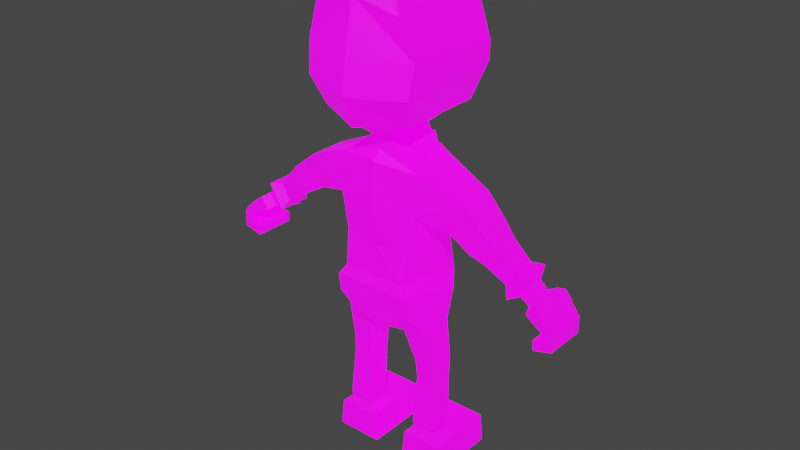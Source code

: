 # Source: alan.blend  (saved by Blender 3.5.10; exported with 4.5.12 LTS)
import bpy
from mathutils import Matrix  # noqa: F401  (used for matrix-valued properties, if any)

bpy.ops.wm.read_factory_settings(use_empty=True)
scene = bpy.context.scene
scene.name = 'Scene'

# ---- collections
col_collection = bpy.data.collections.new('Collection'); scene.collection.children.link(col_collection)

# ---- images (referenced by path relative to the original .blend; pixels are not part of the script)
import os
ASSET_DIR = os.environ.get("B2B_ASSET_DIR", "")  # directory of the original .blend (textures are referenced by path, not embedded)
HERE = os.path.dirname(os.path.abspath(__file__))  # packed textures are extracted next to this script under _unpacked/

def load_image(name, relpath, width, height, colorspace="sRGB"):
    """Load a texture the original file referenced (path relative to the .blend, or extracted next to this script)."""
    p = next((c for c in (os.path.join(HERE, relpath), os.path.join(ASSET_DIR, relpath)) if relpath and os.path.exists(c)), "")
    if p:
        img = bpy.data.images.load(p, check_existing=True)
        img.name = name
    else:  # same state as the original file: an image datablock whose file is absent (Cycles renders it pink)
        img = bpy.data.images.new(name, width, height)
        img.source = "FILE"
        img.filepath = "//" + (relpath or name)
    img.colorspace_settings.name = colorspace
    return img
img_imphenziapalette02_emission_png = load_image('ImphenziaPalette02-Emission.png', 'ImphenziaPalette02-Emission.png', 1024, 1024, 'sRGB')
img_imphenziapalette02_albedo_png = load_image('ImphenziaPalette02-Albedo.png', 'ImphenziaPalette02-Albedo.png', 1024, 1024, 'sRGB')

# ---- materials (node trees are filled in below, after node groups)
mat_material = bpy.data.materials.new('Material')
mat_material.alpha_threshold = 0.0
mat_material.use_transparent_shadow = False
mat_material.roughness = 0.5
mat_material.line_color = (0.0, 0.0, 0.0, 1.0)

# ---- material node trees
mat_material.use_nodes = True; mat_material.node_tree.nodes.clear()
_N = mat_material.node_tree.nodes; _L = mat_material.node_tree.links
n0 = _N.new('ShaderNodeOutputMaterial'); n0.name = 'Material Output'; n0.location = (300, 300)
n1 = _N.new('ShaderNodeBsdfPrincipled'); n1.name = 'Principled BSDF'; n1.location = (10, 300)
n1.distribution = 'GGX'
n1.subsurface_method = 'RANDOM_WALK_SKIN'
n1.inputs[3].default_value = 1.45
n1.inputs[28].default_value = 1.0
n2 = _N.new('ShaderNodeTexImage'); n2.name = 'Image Texture.001'; n2.location = (-380, -20)
n2.image = img_imphenziapalette02_emission_png
n3 = _N.new('ShaderNodeTexImage'); n3.name = 'Image Texture'; n3.location = (-377, 312)
n3.image = img_imphenziapalette02_albedo_png
_L.new(n1.outputs[0], n0.inputs[0])
_L.new(n3.outputs[0], n1.inputs[0])
_L.new(n2.outputs[0], n1.inputs[27])
n0.is_active_output = True

# ---- world
world_world = bpy.data.worlds.new('World'); scene.world = world_world
world_world.use_nodes = True; world_world.node_tree.nodes.clear()
_N = world_world.node_tree.nodes; _L = world_world.node_tree.links
n0 = _N.new('ShaderNodeOutputWorld'); n0.name = 'World Output'; n0.location = (300, 300)
n1 = _N.new('ShaderNodeBackground'); n1.name = 'Background'; n1.location = (10, 300)
n1.inputs[0].default_value = (0.05088, 0.05088, 0.05088, 1.0)
_L.new(n1.outputs[0], n0.inputs[0])
n0.is_active_output = True
world_world.color = (0.05088, 0.05088, 0.05088)
world_world.use_sun_shadow = False
world_world.sun_shadow_jitter_overblur = 0.0

# ---- meshes
me_cube = bpy.data.meshes.new('Cube')
me_cube.from_pydata([(-0.154, -0.1402, 0.6194), (-0.1579, 0.1185, 0.6243), (-0.03615, 0.09828, 0.5267), (-0.03615, -0.1258, 0.5462), (0.0, -0.1402, 0.6194), (0.0, 0.1385, 0.6243), (0.0, -0.1258, 0.5458), (0.0, 0.09828, 0.5379), (0.0, -0.1338, 0.7193), (-0.1254, -0.1338, 0.7193), (-0.1384, 0.1388, 0.7193), (-0.1737, 0.0639, 0.5398), (-0.0742, 0.07784, 0.5119), (-0.1737, -0.07123, 0.5398), (-0.0742, -0.05729, 0.5119), (-0.1885, 0.06268, 0.3315), (-0.1113, 0.06268, 0.33), (-0.1885, -0.02839, 0.3315), (-0.1113, -0.02543, 0.33), (-0.2344, 0.06132, 0.1093), (-0.07615, 0.06132, 0.1089), (-0.2344, -0.05564, 0.1093), (-0.07615, -0.05564, 0.1089), (-0.2455, 0.06132, 0.01285), (-0.06396, 0.06132, 0.0128), (-0.2455, -0.05564, 0.01285), (-0.06396, -0.05564, 0.0128), (-0.2344, 0.2123, 0.1093), (-0.07615, 0.2123, 0.1089), (-0.2455, 0.2123, 0.01285), (-0.06396, 0.2123, 0.0128), (-0.1552, -0.1167, 0.9613), (0.0, -0.1507, 0.923), (0.0, 0.1555, 0.9162), (0.0, -0.133, 1.1), (-0.1714, -0.1059, 1.091), (-0.1714, 0.09288, 1.086), (-0.2813, -0.07911, 0.9268), (-0.2813, 0.07178, 0.9268), (-0.3292, -0.07911, 1.027), (-0.3292, 0.07178, 1.027), (-0.4163, -0.06699, 0.8619), (-0.4163, 0.0385, 0.8619), (-0.4564, -0.06699, 0.9286), (-0.4564, 0.0385, 0.9286), (-0.5143, -0.07051, 0.7786), (-0.5143, 0.06318, 0.7786), (-0.5696, -0.07051, 0.8604), (-0.5696, 0.06318, 0.8604), (-0.5486, -0.03719, 0.7851), (-0.5486, 0.02985, 0.7851), (-0.5763, -0.03719, 0.8262), (-0.5763, 0.02985, 0.8262), (-0.5813, -0.03725, 0.7631), (-0.5813, 0.02559, 0.7631), (-0.609, -0.03725, 0.8041), (-0.609, 0.02559, 0.8041), (-0.5911, -0.07149, 0.7564), (-0.5911, 0.06674, 0.7564), (-0.6188, -0.07149, 0.7975), (-0.6188, 0.06674, 0.7975), (-0.6335, -0.08213, 0.7384), (-0.6335, 0.07738, 0.7384), (-0.6564, -0.08213, 0.771), (-0.6564, 0.07738, 0.771), (-0.6307, -0.08213, 0.6878), (-0.6307, 0.07738, 0.6878), (-0.6328, -0.08213, 0.6535), (-0.6328, 0.07738, 0.6535), (-0.6058, 0.1174, 0.7146), (-0.6237, 0.1426, 0.729), (-0.6301, 0.09909, 0.7082), (-0.6476, 0.1233, 0.7221), (-0.654, 0.07738, 0.7279), (-0.6679, 0.07738, 0.7083), (-0.6681, 0.07738, 0.6906), (-0.7026, 0.07738, 0.6703), (-0.7035, 0.07738, 0.7236), (-0.6861, 0.07738, 0.747), (-0.654, -0.08213, 0.7279), (-0.6679, -0.08213, 0.7083), (-0.6681, -0.08213, 0.6906), (-0.6861, -0.08213, 0.747), (-0.7035, -0.08213, 0.7236), (-0.7026, -0.08213, 0.6703), (-0.6193, 0.1232, 0.7707), (-0.6523, 0.108, 0.7523), (-0.6316, 0.08805, 0.7264), (-0.596, 0.1001, 0.7407), (0.0, -0.09691, 1.131), (-0.08928, -0.09691, 1.131), (-0.08928, 0.08958, 1.131), (0.0, 0.2467, 1.223), (0.0, -0.1074, 1.643), (0.0, 0.2888, 1.347), (-0.2004, -0.1552, 1.351), (0.0, 0.1084, 1.17), (0.0, -0.08692, 1.168), (-0.03997, -0.08692, 1.168), (-0.03997, 0.1084, 1.17), (0.0, 0.2597, 1.419), (-0.21, -0.1374, 1.453), (0.0, -0.2013, 1.452), (-0.185, 0.2302, 1.427), (0.0, 0.2344, 1.614), (-0.1542, -0.1529, 1.582), (-0.1397, 0.1449, 0.6827), (0.0, 0.154, 0.6827), (0.0, -0.1525, 0.6827), (-0.1501, -0.1525, 0.6827), (-0.1085, 0.04467, 0.1416), (-0.1977, 0.04467, 0.1423), (-0.1085, -0.03899, 0.1416), (-0.1977, -0.03899, 0.1423), (-0.1985, 0.04929, 0.1603), (-0.1985, -0.04361, 0.1603), (-0.1064, 0.04929, 0.1594), (-0.1064, -0.04361, 0.1594), (-0.1113, -0.03621, 0.3992), (-0.1113, 0.07354, 0.3992), (-0.186, 0.06953, 0.4047), (-0.186, -0.03535, 0.4047), (-0.3703, -0.07865, 0.8808), (-0.3703, 0.05016, 0.8808), (-0.4167, -0.07865, 0.9637), (-0.4167, 0.05016, 0.9637), (-0.4935, 0.03985, 0.8117), (-0.5289, 0.03985, 0.8653), (-0.4935, -0.04719, 0.8117), (-0.5289, -0.04719, 0.8653), (-0.03835, 0.2403, 1.392), (-0.07155, 0.2365, 1.395), (-0.03522, 0.235, 1.465), (-0.06503, 0.2301, 1.468), (-0.06886, 0.2551, 1.473), (-0.07538, 0.2615, 1.4), (-0.04218, 0.2653, 1.397), (-0.03905, 0.26, 1.471), (0.0, -0.2164, 1.244), (-0.1666, -0.1565, 1.264), (-0.107, 0.2442, 1.234), (-0.09034, -0.08673, 1.646), (-0.0894, 0.1356, 1.644), (0.0, 0.164, 1.643), (0.0, -0.218, 1.337), (-0.1724, 0.2466, 1.363), (0.0, -0.173, 1.613), (-0.1311, 0.2042, 1.605), (0.0, -0.2327, 1.236), (-0.1735, -0.1648, 1.254), (-0.117, 0.2458, 1.224), (0.0, -0.1541, 1.669), (-0.08214, -0.1304, 1.672), (-0.08088, 0.102, 1.67), (0.0, 0.1338, 1.67), (0.0, 0.2298, 1.628), (0.0, -0.2741, 1.334), (-0.1674, -0.2002, 1.576), (-0.1862, 0.2479, 1.358), (0.0, -0.2579, 1.452), (-0.2078, -0.2048, 1.347), (-0.201, 0.2312, 1.426), (-0.2191, -0.1853, 1.453), (0.0, -0.2245, 1.619), (-0.1454, 0.2118, 1.612), (0.0, 0.2513, 1.279), (0.0, 0.26, 1.295), (-0.02305, 0.2508, 1.28), (-0.03658, 0.2512, 1.297), (0.0, 0.2682, 1.277), (0.0, 0.277, 1.292), (-0.03691, 0.2683, 1.295), (-0.02724, 0.2642, 1.277), (-0.1371, -0.111, 0.8386), (0.0, -0.1315, 0.8217), (-0.1437, 0.1087, 0.8244), (0.0, 0.1468, 0.7193), (-0.1552, 0.1065, 0.9292), (0.0, 0.1354, 1.097), (0.0, 0.08958, 1.131), (0.0, 0.1339, 0.8187), (-0.07404, 0.1425, 0.7193), (-0.08298, 0.1293, 0.9232), (-0.09166, 0.1126, 1.091), (-0.04775, 0.08958, 1.131), (-0.07688, 0.1204, 0.8217), (-0.08434, 0.1278, 0.6243), (-0.07392, 0.1425, 0.7193), (-0.07247, 0.1491, 0.6827), (0.0, 0.1162, 1.119), (0.0, 0.1035, 1.13), (-0.07263, 0.124, 1.085), (-0.07732, 0.09788, 1.149), (-0.07347, 0.1283, 1.088), (0.0, 0.1206, 1.122), (0.0, 0.1079, 1.133), (-0.07816, 0.1023, 1.152), (-0.006123, 0.1168, 1.116), (-0.006517, 0.103, 1.132), (-0.006193, 0.1213, 1.119), (-0.006588, 0.1075, 1.135), (0.154, -0.1402, 0.6194), (0.1579, 0.1185, 0.6243), (0.03615, 0.09828, 0.5267), (0.03615, -0.1258, 0.5462), (0.1254, -0.1338, 0.7193), (0.1384, 0.1388, 0.7193), (0.1737, 0.0639, 0.5398), (0.0742, 0.07784, 0.5119), (0.1737, -0.07123, 0.5398), (0.0742, -0.05729, 0.5119), (0.1885, 0.06268, 0.3315), (0.1113, 0.06268, 0.33), (0.1885, -0.02839, 0.3315), (0.1113, -0.02543, 0.33), (0.2344, 0.06132, 0.1093), (0.07615, 0.06132, 0.1089), (0.2344, -0.05564, 0.1093), (0.07615, -0.05564, 0.1089), (0.2455, 0.06132, 0.01285), (0.06396, 0.06132, 0.0128), (0.2455, -0.05564, 0.01285), (0.06396, -0.05564, 0.0128), (0.2344, 0.2123, 0.1093), (0.07615, 0.2123, 0.1089), (0.2455, 0.2123, 0.01285), (0.06396, 0.2123, 0.0128), (0.1552, -0.1167, 0.9613), (0.1714, -0.1059, 1.091), (0.1714, 0.09288, 1.086), (0.2813, -0.07911, 0.9268), (0.2813, 0.07178, 0.9268), (0.3292, -0.07911, 1.027), (0.3292, 0.07178, 1.027), (0.4163, -0.06699, 0.8619), (0.4163, 0.0385, 0.8619), (0.4564, -0.06699, 0.9286), (0.4564, 0.0385, 0.9286), (0.5143, -0.07051, 0.7786), (0.5143, 0.06318, 0.7786), (0.5696, -0.07051, 0.8604), (0.5696, 0.06318, 0.8604), (0.5486, -0.03719, 0.7851), (0.5486, 0.02985, 0.7851), (0.5763, -0.03719, 0.8262), (0.5763, 0.02985, 0.8262), (0.5813, -0.03725, 0.7631), (0.5813, 0.02559, 0.7631), (0.609, -0.03725, 0.8041), (0.609, 0.02559, 0.8041), (0.5911, -0.07149, 0.7564), (0.5911, 0.06674, 0.7564), (0.6188, -0.07149, 0.7975), (0.6188, 0.06674, 0.7975), (0.6335, -0.08213, 0.7384), (0.6335, 0.07738, 0.7384), (0.6564, -0.08213, 0.771), (0.6564, 0.07738, 0.771), (0.6307, -0.08213, 0.6878), (0.6307, 0.07738, 0.6878), (0.6328, -0.08213, 0.6535), (0.6328, 0.07738, 0.6535), (0.6058, 0.1174, 0.7146), (0.6237, 0.1426, 0.729), (0.6301, 0.09909, 0.7082), (0.6476, 0.1233, 0.7221), (0.654, 0.07738, 0.7279), (0.6679, 0.07738, 0.7083), (0.6681, 0.07738, 0.6906), (0.7026, 0.07738, 0.6703), (0.7035, 0.07738, 0.7236), (0.6861, 0.07738, 0.747), (0.654, -0.08213, 0.7279), (0.6679, -0.08213, 0.7083), (0.6681, -0.08213, 0.6906), (0.6861, -0.08213, 0.747), (0.7035, -0.08213, 0.7236), (0.7026, -0.08213, 0.6703), (0.6193, 0.1232, 0.7707), (0.6523, 0.108, 0.7523), (0.6316, 0.08805, 0.7264), (0.596, 0.1001, 0.7407), (0.08928, -0.09691, 1.131), (0.08928, 0.08958, 1.131), (0.2004, -0.1552, 1.351), (0.03997, -0.08692, 1.168), (0.03997, 0.1084, 1.17), (0.21, -0.1374, 1.453), (0.185, 0.2302, 1.427), (0.1542, -0.1529, 1.582), (0.1397, 0.1449, 0.6827), (0.1501, -0.1525, 0.6827), (0.1085, 0.04467, 0.1416), (0.1977, 0.04467, 0.1423), (0.1085, -0.03899, 0.1416), (0.1977, -0.03899, 0.1423), (0.1985, 0.04929, 0.1603), (0.1985, -0.04361, 0.1603), (0.1064, 0.04929, 0.1594), (0.1064, -0.04361, 0.1594), (0.1113, -0.03621, 0.3992), (0.1113, 0.07354, 0.3992), (0.186, 0.06953, 0.4047), (0.186, -0.03535, 0.4047), (0.3703, -0.07865, 0.8808), (0.3703, 0.05016, 0.8808), (0.4167, -0.07865, 0.9637), (0.4167, 0.05016, 0.9637), (0.4935, 0.03985, 0.8117), (0.5289, 0.03985, 0.8653), (0.4935, -0.04719, 0.8117), (0.5289, -0.04719, 0.8653), (0.03835, 0.2403, 1.392), (0.07155, 0.2365, 1.395), (0.03522, 0.235, 1.465), (0.06503, 0.2301, 1.468), (0.06886, 0.2551, 1.473), (0.07538, 0.2615, 1.4), (0.04218, 0.2653, 1.397), (0.03905, 0.26, 1.471), (0.1666, -0.1565, 1.264), (0.107, 0.2442, 1.234), (0.09034, -0.08673, 1.646), (0.0894, 0.1356, 1.644), (0.1724, 0.2466, 1.363), (0.1311, 0.2042, 1.605), (0.1735, -0.1648, 1.254), (0.117, 0.2458, 1.224), (0.08214, -0.1304, 1.672), (0.08088, 0.102, 1.67), (0.1674, -0.2002, 1.576), (0.1862, 0.2479, 1.358), (0.2078, -0.2048, 1.347), (0.201, 0.2312, 1.426), (0.2191, -0.1853, 1.453), (0.1454, 0.2118, 1.612), (0.02305, 0.2508, 1.28), (0.03658, 0.2512, 1.297), (0.03691, 0.2683, 1.295), (0.02724, 0.2642, 1.277), (0.1371, -0.111, 0.8386), (0.1437, 0.1087, 0.8244), (0.1552, 0.1065, 0.9292), (0.07404, 0.1425, 0.7193), (0.08298, 0.1293, 0.9232), (0.09166, 0.1126, 1.091), (0.04775, 0.08958, 1.131), (0.07688, 0.1204, 0.8217), (0.08434, 0.1278, 0.6243), (0.07392, 0.1425, 0.7193), (0.07247, 0.1491, 0.6827), (0.07263, 0.124, 1.085), (0.07732, 0.09788, 1.149), (0.07347, 0.1283, 1.088), (0.07816, 0.1023, 1.152), (0.006123, 0.1168, 1.116), (0.006517, 0.103, 1.132), (0.006193, 0.1213, 1.119), (0.006588, 0.1075, 1.135)], [], [(3, 0, 13, 14), (188, 106, 10, 187), (6, 4, 0, 3), (2, 7, 6, 3), (6, 7, 5, 4), (173, 174, 32, 31), (108, 107, 176, 8), (106, 109, 9, 10), (119, 118, 18, 16), (1, 2, 12, 11), (2, 3, 14, 12), (0, 1, 11, 13), (111, 110, 20, 19), (121, 120, 15, 17), (118, 121, 17, 18), (120, 119, 16, 15), (22, 21, 25, 26), (110, 112, 22, 20), (113, 111, 19, 21), (112, 113, 21, 22), (26, 25, 23, 24), (20, 24, 30, 28), (20, 22, 26, 24), (21, 19, 23, 25), (27, 28, 30, 29), (24, 23, 29, 30), (23, 19, 27, 29), (19, 20, 28, 27), (174, 180, 33, 32), (175, 173, 31, 177), (109, 108, 8, 9), (35, 34, 89, 90), (32, 33, 178, 34), (35, 36, 40, 39), (123, 122, 41, 42), (177, 31, 37, 38), (36, 177, 38, 40), (31, 35, 39, 37), (127, 126, 46, 48), (122, 124, 43, 41), (124, 125, 44, 43), (125, 123, 42, 44), (45, 47, 51, 49), (126, 128, 45, 46), (128, 129, 47, 45), (129, 127, 48, 47), (52, 50, 54, 56), (47, 48, 52, 51), (48, 46, 50, 52), (46, 45, 49, 50), (53, 55, 59, 57), (50, 49, 53, 54), (49, 51, 55, 53), (51, 52, 56, 55), (57, 59, 63, 61), (55, 56, 60, 59), (56, 54, 58, 60), (54, 53, 57, 58), (76, 75, 66, 68), (59, 60, 64, 63), (86, 85, 70, 72), (58, 57, 61, 62), (66, 65, 67, 68), (75, 81, 65, 66), (81, 84, 67, 65), (84, 76, 68, 67), (70, 69, 71, 72), (87, 86, 72, 71), (88, 87, 71, 69), (85, 88, 69, 70), (63, 64, 78, 82), (82, 78, 77, 83), (83, 77, 76, 84), (61, 63, 82, 79), (79, 82, 83, 80), (80, 83, 84, 81), (62, 61, 79, 73), (73, 79, 80, 74), (74, 80, 81, 75), (64, 62, 73, 78), (78, 73, 74, 77), (77, 74, 75, 76), (60, 58, 88, 85), (58, 62, 87, 88), (62, 64, 86, 87), (64, 60, 85, 86), (97, 96, 92, 138), (34, 178, 179, 89), (146, 104, 143, 93), (99, 98, 139, 140), (96, 99, 140, 92), (98, 97, 138, 139), (143, 142, 141, 93), (147, 105, 141, 142), (104, 147, 142, 143), (105, 146, 93, 141), (139, 138, 144, 95), (92, 140, 145, 94), (140, 139, 95, 145), (138, 92, 94, 144), (31, 32, 34, 35), (179, 91, 99, 96), (91, 90, 98, 99), (89, 179, 96, 97), (95, 144, 102, 101), (94, 145, 103, 100), (145, 95, 101, 103), (144, 94, 100, 102), (101, 102, 146, 105), (100, 103, 147, 104), (103, 101, 105, 147), (102, 100, 104, 146), (1, 0, 109, 106), (4, 5, 107, 108), (90, 89, 97, 98), (186, 1, 106, 188), (117, 115, 113, 112), (115, 114, 111, 113), (116, 117, 112, 110), (114, 116, 110, 111), (15, 16, 116, 114), (16, 18, 117, 116), (17, 15, 114, 115), (18, 17, 115, 117), (11, 12, 119, 120), (14, 13, 121, 118), (13, 11, 120, 121), (12, 14, 118, 119), (40, 38, 123, 125), (39, 40, 125, 124), (37, 39, 124, 122), (38, 37, 122, 123), (43, 44, 127, 129), (41, 43, 129, 128), (42, 41, 128, 126), (44, 42, 126, 127), (130, 132, 133, 131), (136, 135, 134, 137), (133, 132, 137, 134), (130, 131, 135, 136), (132, 130, 136, 137), (131, 133, 134, 135), (154, 153, 152, 151), (164, 157, 152, 153), (155, 164, 153, 154), (157, 163, 151, 152), (149, 148, 156, 160), (150, 149, 160, 158), (160, 156, 159, 162), (158, 160, 162, 161), (162, 159, 163, 157), (161, 162, 157, 164), (145, 140, 150, 158), (147, 103, 161, 164), (139, 138, 148, 149), (104, 147, 164, 155), (140, 139, 149, 150), (103, 145, 158, 161), (165, 166, 168, 167), (169, 172, 171, 170), (168, 166, 170, 171), (167, 168, 171, 172), (165, 167, 172, 169), (10, 9, 173, 175), (8, 176, 180, 174), (0, 4, 108, 109), (185, 175, 177, 182), (182, 177, 36, 183), (36, 35, 90, 91), (183, 36, 91, 184), (181, 10, 175, 185), (176, 181, 185, 180), (178, 183, 184, 179), (33, 182, 183, 178), (180, 185, 182, 33), (5, 186, 188, 107), (107, 188, 187, 176), (2, 1, 186, 5, 7), (197, 198, 192, 191), (199, 193, 196, 200), (191, 192, 196, 193), (198, 190, 195, 200), (197, 191, 193, 199), (9, 8, 174, 173), (189, 197, 199, 194), (192, 198, 200, 196), (194, 199, 200, 195), (189, 190, 198, 197), (204, 210, 209, 201), (350, 349, 206, 290), (6, 204, 201, 4), (203, 204, 6, 7), (340, 227, 32, 174), (290, 206, 205, 291), (301, 212, 214, 300), (202, 207, 208, 203), (203, 208, 210, 204), (201, 209, 207, 202), (293, 215, 216, 292), (303, 213, 211, 302), (300, 214, 213, 303), (302, 211, 212, 301), (218, 222, 221, 217), (292, 216, 218, 294), (295, 217, 215, 293), (294, 218, 217, 295), (222, 220, 219, 221), (216, 224, 226, 220), (216, 220, 222, 218), (217, 221, 219, 215), (223, 225, 226, 224), (220, 226, 225, 219), (219, 225, 223, 215), (215, 223, 224, 216), (341, 342, 227, 340), (291, 205, 8, 108), (228, 282, 89, 34), (228, 232, 233, 229), (305, 235, 234, 304), (342, 231, 230, 227), (229, 233, 231, 342), (227, 230, 232, 228), (309, 241, 239, 308), (304, 234, 236, 306), (306, 236, 237, 307), (307, 237, 235, 305), (238, 242, 244, 240), (308, 239, 238, 310), (310, 238, 240, 311), (311, 240, 241, 309), (245, 249, 247, 243), (240, 244, 245, 241), (241, 245, 243, 239), (239, 243, 242, 238), (246, 250, 252, 248), (243, 247, 246, 242), (242, 246, 248, 244), (244, 248, 249, 245), (250, 254, 256, 252), (248, 252, 253, 249), (249, 253, 251, 247), (247, 251, 250, 246), (269, 261, 259, 268), (252, 256, 257, 253), (279, 265, 263, 278), (251, 255, 254, 250), (259, 261, 260, 258), (268, 259, 258, 274), (274, 258, 260, 277), (277, 260, 261, 269), (263, 265, 264, 262), (280, 264, 265, 279), (281, 262, 264, 280), (278, 263, 262, 281), (256, 275, 271, 257), (275, 276, 270, 271), (276, 277, 269, 270), (254, 272, 275, 256), (272, 273, 276, 275), (273, 274, 277, 276), (255, 266, 272, 254), (266, 267, 273, 272), (267, 268, 274, 273), (257, 271, 266, 255), (271, 270, 267, 266), (270, 269, 268, 267), (253, 278, 281, 251), (251, 281, 280, 255), (255, 280, 279, 257), (257, 279, 278, 253), (286, 321, 320, 285), (96, 92, 321, 286), (285, 320, 138, 97), (143, 93, 322, 323), (325, 323, 322, 289), (104, 143, 323, 325), (289, 322, 93, 146), (320, 284, 144, 138), (92, 94, 324, 321), (321, 324, 284, 320), (227, 228, 34, 32), (179, 96, 286, 283), (283, 286, 285, 282), (284, 287, 102, 144), (94, 100, 288, 324), (324, 288, 287, 284), (287, 289, 146, 102), (100, 104, 325, 288), (288, 325, 289, 287), (202, 290, 291, 201), (282, 285, 97, 89), (348, 350, 290, 202), (299, 294, 295, 297), (297, 295, 293, 296), (298, 292, 294, 299), (296, 293, 292, 298), (211, 296, 298, 212), (212, 298, 299, 214), (213, 297, 296, 211), (214, 299, 297, 213), (207, 302, 301, 208), (210, 300, 303, 209), (209, 303, 302, 207), (208, 301, 300, 210), (233, 307, 305, 231), (232, 306, 307, 233), (230, 304, 306, 232), (231, 305, 304, 230), (236, 311, 309, 237), (234, 310, 311, 236), (235, 308, 310, 234), (237, 309, 308, 235), (312, 313, 315, 314), (318, 319, 316, 317), (315, 316, 319, 314), (312, 318, 317, 313), (314, 319, 318, 312), (313, 317, 316, 315), (154, 151, 328, 329), (335, 329, 328, 330), (155, 154, 329, 335), (330, 328, 151, 163), (326, 332, 156, 148), (327, 331, 332, 326), (332, 334, 159, 156), (331, 333, 334, 332), (334, 330, 163, 159), (333, 335, 330, 334), (324, 331, 327, 321), (325, 335, 333, 288), (320, 326, 148, 138), (104, 155, 335, 325), (321, 327, 326, 320), (288, 333, 331, 324), (165, 336, 337, 166), (169, 170, 338, 339), (337, 338, 170, 166), (336, 339, 338, 337), (165, 169, 339, 336), (206, 341, 340, 205), (201, 291, 108, 4), (347, 344, 342, 341), (344, 345, 229, 342), (229, 283, 282, 228), (345, 346, 283, 229), (343, 347, 341, 206), (176, 180, 347, 343), (178, 179, 346, 345), (33, 178, 345, 344), (180, 33, 344, 347), (5, 107, 350, 348), (107, 176, 349, 350), (203, 7, 5, 348, 202), (355, 351, 352, 356), (357, 358, 354, 353), (351, 353, 354, 352), (356, 358, 195, 190), (355, 357, 353, 351), (205, 340, 174, 8), (189, 194, 357, 355), (352, 354, 358, 356), (194, 195, 358, 357), (189, 355, 356, 190)])
_uv = me_cube.uv_layers.new(name='UVMap')
_uv.uv.foreach_set('vector', [0.7112, 0.9002, 0.7112, 0.9002, 0.7112, 0.9002, 0.7112, 0.9002, 0.7112, 0.9002, 0.7112, 0.9002, 0.7112, 0.9002, 0.7112, 0.9002, 0.7112, 0.9002, 0.7112, 0.9002, 0.7112, 0.9002, 0.7112, 0.9002, 0.7112, 0.9002, 0.7112, 0.9002, 0.7112, 0.9002, 0.7112, 0.9002, 0.2461, 0.9297, 0.2461, 0.9297, 0.2461, 0.9297, 0.2461, 0.9297, 0.7112, 0.9002, 0.7112, 0.9002, 0.7112, 0.9002, 0.7112, 0.9002, 0.2461, 0.9297, 0.2461, 0.9297, 0.2461, 0.9297, 0.2461, 0.9297, 0.7112, 0.9002, 0.7112, 0.9002, 0.7112, 0.9002, 0.7112, 0.9002, 0.7112, 0.9002, 0.7112, 0.9002, 0.7112, 0.9002, 0.7112, 0.9002, 0.7112, 0.9002, 0.7112, 0.9002, 0.7112, 0.9002, 0.7112, 0.9002, 0.7112, 0.9002, 0.7112, 0.9002, 0.7112, 0.9002, 0.7112, 0.9002, 0.7112, 0.9002, 0.7112, 0.9002, 0.7112, 0.9002, 0.7112, 0.9002, 0.4888, 0.9438, 0.4888, 0.9438, 0.4888, 0.9438, 0.4888, 0.9438, 0.7112, 0.9002, 0.7112, 0.9002, 0.7112, 0.9002, 0.7112, 0.9002, 0.7112, 0.9002, 0.7112, 0.9002, 0.7112, 0.9002, 0.7112, 0.9002, 0.7112, 0.9002, 0.7112, 0.9002, 0.7112, 0.9002, 0.7112, 0.9002, 0.4927, 0.9438, 0.4888, 0.9438, 0.4888, 0.9438, 0.4888, 0.9438, 0.4888, 0.9438, 0.4888, 0.9438, 0.4927, 0.9438, 0.4888, 0.9438, 0.4888, 0.9438, 0.4888, 0.9438, 0.4888, 0.9438, 0.4888, 0.9438, 0.4888, 0.9438, 0.4888, 0.9438, 0.4888, 0.9438, 0.4927, 0.9438, 0.4888, 0.9438, 0.4888, 0.9438, 0.4888, 0.9438, 0.4888, 0.9438, 0.4888, 0.9438, 0.4888, 0.9438, 0.4888, 0.9438, 0.4888, 0.9438, 0.4888, 0.9438, 0.4927, 0.9438, 0.4888, 0.9438, 0.4888, 0.9438, 0.4888, 0.9438, 0.4888, 0.9438, 0.4888, 0.9438, 0.4888, 0.9438, 0.4888, 0.9438, 0.4888, 0.9438, 0.4888, 0.9438, 0.4888, 0.9438, 0.4888, 0.9438, 0.4888, 0.9438, 0.4888, 0.9438, 0.4888, 0.9438, 0.4888, 0.9438, 0.4888, 0.9438, 0.4888, 0.9438, 0.4888, 0.9438, 0.4888, 0.9438, 0.4888, 0.9438, 0.4888, 0.9438, 0.4888, 0.9438, 0.2461, 0.9297, 0.2461, 0.9297, 0.2461, 0.9297, 0.2461, 0.9297, 0.7112, 0.9002, 0.7112, 0.9002, 0.7112, 0.9002, 0.7112, 0.9002, 0.7112, 0.9002, 0.7112, 0.9002, 0.7112, 0.9002, 0.7112, 0.9002, 0.7112, 0.9002, 0.7112, 0.9002, 0.7112, 0.9002, 0.7112, 0.9002, 0.2461, 0.9297, 0.2461, 0.9297, 0.2461, 0.9297, 0.2461, 0.9297, 0.7112, 0.9002, 0.7112, 0.9002, 0.7112, 0.9002, 0.7112, 0.9002, 0.7112, 0.9002, 0.7112, 0.9002, 0.7112, 0.9002, 0.7112, 0.9002, 0.7112, 0.9002, 0.7112, 0.9002, 0.7112, 0.9002, 0.7112, 0.9002, 0.7112, 0.9002, 0.7112, 0.9002, 0.7112, 0.9002, 0.7112, 0.9002, 0.7112, 0.9002, 0.7112, 0.9002, 0.7112, 0.9002, 0.7112, 0.9002, 0.7112, 0.9002, 0.7112, 0.9002, 0.7112, 0.9002, 0.7112, 0.9002, 0.7112, 0.9002, 0.7112, 0.9002, 0.7112, 0.9002, 0.7112, 0.9002, 0.7112, 0.9002, 0.7112, 0.9002, 0.7112, 0.9002, 0.7112, 0.9002, 0.7112, 0.9002, 0.7112, 0.9002, 0.7112, 0.9002, 0.7112, 0.9002, 0.7112, 0.9002, 0.7112, 0.9002, 0.7112, 0.9002, 0.7112, 0.9002, 0.7112, 0.9002, 0.7112, 0.9002, 0.7112, 0.9002, 0.7112, 0.9002, 0.7112, 0.9002, 0.7112, 0.9002, 0.7112, 0.9002, 0.7112, 0.9002, 0.7112, 0.9002, 0.7112, 0.9002, 0.7112, 0.9002, 0.7112, 0.9002, 0.3067, 0.5105, 0.3067, 0.5105, 0.3067, 0.5105, 0.3067, 0.5105, 0.7112, 0.9002, 0.7112, 0.9002, 0.7112, 0.9002, 0.7112, 0.9002, 0.7112, 0.9002, 0.7112, 0.9002, 0.7112, 0.9002, 0.7112, 0.9002, 0.7112, 0.9002, 0.7112, 0.9002, 0.7112, 0.9002, 0.7112, 0.9002, 0.3067, 0.5105, 0.3067, 0.5105, 0.3067, 0.5105, 0.3067, 0.5105, 0.3067, 0.5105, 0.3067, 0.5105, 0.3067, 0.5105, 0.3067, 0.5105, 0.3067, 0.5105, 0.3067, 0.5105, 0.3067, 0.5105, 0.3067, 0.5105, 0.3067, 0.5105, 0.3067, 0.5105, 0.3067, 0.5105, 0.3067, 0.5105, 0.3067, 0.5105, 0.3067, 0.5105, 0.3067, 0.5105, 0.3067, 0.5105, 0.3067, 0.5105, 0.3067, 0.5105, 0.3067, 0.5105, 0.3067, 0.5105, 0.3067, 0.5105, 0.3067, 0.5105, 0.3067, 0.5105, 0.3067, 0.5105, 0.3067, 0.5105, 0.3067, 0.5105, 0.3067, 0.5105, 0.3067, 0.5105, 0.3067, 0.5105, 0.3067, 0.5105, 0.3067, 0.5105, 0.3067, 0.5105, 0.3067, 0.5105, 0.3067, 0.5105, 0.3067, 0.5105, 0.3067, 0.5105, 0.3067, 0.5105, 0.3067, 0.5105, 0.3067, 0.5105, 0.3067, 0.5105, 0.3067, 0.5105, 0.3067, 0.5105, 0.3067, 0.5105, 0.3067, 0.5105, 0.3067, 0.5105, 0.3067, 0.5105, 0.3067, 0.5105, 0.3067, 0.5105, 0.3067, 0.5105, 0.3067, 0.5105, 0.3067, 0.5105, 0.3067, 0.5105, 0.3067, 0.5105, 0.3067, 0.5105, 0.3067, 0.5105, 0.3067, 0.5105, 0.3067, 0.5105, 0.3067, 0.5105, 0.3067, 0.5105, 0.3067, 0.5105, 0.3067, 0.5105, 0.3067, 0.5105, 0.3067, 0.5105, 0.3067, 0.5105, 0.3091, 0.508, 0.3091, 0.508, 0.3091, 0.508, 0.3091, 0.508, 0.3091, 0.508, 0.3091, 0.508, 0.3091, 0.508, 0.3091, 0.508, 0.3067, 0.5105, 0.3067, 0.5105, 0.3067, 0.5105, 0.3067, 0.5105, 0.3067, 0.5105, 0.3067, 0.5105, 0.3067, 0.5105, 0.3067, 0.5105, 0.3067, 0.5105, 0.3067, 0.5105, 0.3067, 0.5105, 0.3067, 0.5105, 0.3067, 0.5105, 0.3067, 0.5105, 0.3067, 0.5105, 0.3067, 0.5105, 0.3067, 0.5105, 0.3067, 0.5105, 0.3067, 0.5105, 0.3067, 0.5105, 0.3067, 0.5105, 0.3067, 0.5105, 0.3067, 0.5105, 0.3067, 0.5105, 0.3067, 0.5105, 0.3067, 0.5105, 0.3067, 0.5105, 0.3067, 0.5105, 0.3067, 0.5105, 0.3067, 0.5105, 0.3067, 0.5105, 0.3067, 0.5105, 0.3067, 0.5105, 0.3067, 0.5105, 0.3067, 0.5105, 0.3067, 0.5105, 0.3067, 0.5105, 0.3067, 0.5105, 0.3067, 0.5105, 0.3067, 0.5105, 0.3067, 0.5105, 0.3067, 0.5105, 0.3067, 0.5105, 0.3067, 0.5105, 0.3067, 0.5105, 0.3067, 0.5105, 0.3067, 0.5105, 0.3067, 0.5105, 0.3067, 0.5105, 0.3067, 0.5105, 0.3067, 0.5105, 0.3067, 0.5105, 0.3067, 0.5105, 0.3067, 0.5105, 0.3067, 0.5105, 0.3067, 0.5105, 0.3067, 0.5105, 0.3067, 0.5105, 0.3067, 0.5105, 0.3067, 0.5105, 0.3091, 0.508, 0.3091, 0.508, 0.3091, 0.508, 0.3091, 0.508, 0.3067, 0.5105, 0.3067, 0.5105, 0.3067, 0.5105, 0.3067, 0.5105, 0.03447, 1.021, 0.03447, 1.021, 0.03447, 1.021, 0.03447, 1.021, 0.2461, 0.9297, 0.2461, 0.9297, 0.2461, 0.9297, 0.2461, 0.9297, 0.1172, 0.8574, 0.1172, 0.8574, 0.1172, 0.8574, 0.1172, 0.8574, 0.3042, 0.5105, 0.3042, 0.5105, 0.3042, 0.5105, 0.3042, 0.5105, 0.3042, 0.5105, 0.3042, 0.5105, 0.3042, 0.5105, 0.3042, 0.5105, 0.3042, 0.5105, 0.3042, 0.5105, 0.3042, 0.5105, 0.3042, 0.5105, 0.3091, 0.508, 0.3091, 0.508, 0.3091, 0.508, 0.3091, 0.508, 0.3091, 0.508, 0.3091, 0.508, 0.3091, 0.508, 0.3091, 0.508, 0.3091, 0.508, 0.3091, 0.508, 0.3091, 0.508, 0.3091, 0.508, 0.3091, 0.508, 0.3091, 0.508, 0.3091, 0.508, 0.3091, 0.508, 0.3091, 0.508, 0.3091, 0.508, 0.3091, 0.508, 0.3091, 0.508, 0.3042, 0.5105, 0.3042, 0.5105, 0.3042, 0.5105, 0.3042, 0.5105, 0.3091, 0.508, 0.3091, 0.508, 0.3091, 0.508, 0.3091, 0.508, 0.03447, 1.021, 0.03447, 1.021, 0.03447, 1.021, 0.03447, 1.021, 0.7112, 0.9002, 0.7112, 0.9002, 0.7112, 0.9002, 0.7112, 0.9002, 0.3042, 0.5105, 0.3042, 0.5105, 0.3042, 0.5105, 0.3042, 0.5105, 0.3042, 0.5105, 0.3042, 0.5105, 0.3042, 0.5105, 0.3042, 0.5105, 0.03447, 1.021, 0.03447, 1.021, 0.03447, 1.021, 0.03447, 1.021, 0.3091, 0.508, 0.3091, 0.508, 0.3091, 0.508, 0.3091, 0.508, 0.3042, 0.5105, 0.3042, 0.5105, 0.3042, 0.5105, 0.3042, 0.5105, 0.3091, 0.508, 0.3091, 0.508, 0.3091, 0.508, 0.3091, 0.508, 0.03447, 1.021, 0.03447, 1.021, 0.03447, 1.021, 0.03447, 1.021, 0.3091, 0.508, 0.3091, 0.508, 0.3091, 0.508, 0.3091, 0.508, 0.3042, 0.5105, 0.3042, 0.5105, 0.3042, 0.5105, 0.3042, 0.5105, 0.3091, 0.508, 0.3091, 0.508, 0.3091, 0.508, 0.3091, 0.508, 0.3091, 0.508, 0.3091, 0.508, 0.3091, 0.508, 0.3091, 0.508, 0.7112, 0.9002, 0.7112, 0.9002, 0.7112, 0.9002, 0.7112, 0.9002, 0.2461, 0.9297, 0.2461, 0.9297, 0.2461, 0.9297, 0.2461, 0.9297, 0.3042, 0.5105, 0.3042, 0.5105, 0.3042, 0.5105, 0.3042, 0.5105, 0.7112, 0.9002, 0.7112, 0.9002, 0.7112, 0.9002, 0.7112, 0.9002, 0.3066, 0.5117, 0.3066, 0.5117, 0.3066, 0.5117, 0.3066, 0.5117, 0.3066, 0.5117, 0.3066, 0.5117, 0.3066, 0.5117, 0.3066, 0.5117, 0.3066, 0.5117, 0.3066, 0.5117, 0.3066, 0.5117, 0.3066, 0.5117, 0.3066, 0.5117, 0.3066, 0.5117, 0.3066, 0.5117, 0.3066, 0.5117, 0.7112, 0.9002, 0.7112, 0.9002, 0.7112, 0.9002, 0.7112, 0.9002, 0.7112, 0.9002, 0.7112, 0.9002, 0.7112, 0.9002, 0.7112, 0.9002, 0.7112, 0.9002, 0.7112, 0.9002, 0.7112, 0.9002, 0.7112, 0.9002, 0.7112, 0.9002, 0.7112, 0.9002, 0.7112, 0.9002, 0.7112, 0.9002, 0.7112, 0.9002, 0.7112, 0.9002, 0.7112, 0.9002, 0.7112, 0.9002, 0.7112, 0.9002, 0.7112, 0.9002, 0.7112, 0.9002, 0.7112, 0.9002, 0.7112, 0.9002, 0.7112, 0.9002, 0.7112, 0.9002, 0.7112, 0.9002, 0.7112, 0.9002, 0.7112, 0.9002, 0.7112, 0.9002, 0.7112, 0.9002, 0.7112, 0.9002, 0.7112, 0.9002, 0.7112, 0.9002, 0.7112, 0.9002, 0.7112, 0.9002, 0.7112, 0.9002, 0.7112, 0.9002, 0.7112, 0.9002, 0.7112, 0.9002, 0.7112, 0.9002, 0.7112, 0.9002, 0.7112, 0.9002, 0.7112, 0.9002, 0.7112, 0.9002, 0.7112, 0.9002, 0.7112, 0.9002, 0.7112, 0.9002, 0.7112, 0.9002, 0.7112, 0.9002, 0.7112, 0.9002, 0.7112, 0.9002, 0.7112, 0.9002, 0.7112, 0.9002, 0.7112, 0.9002, 0.7112, 0.9002, 0.7112, 0.9002, 0.7112, 0.9002, 0.7112, 0.9002, 0.7112, 0.9002, 0.7112, 0.9002, 0.7112, 0.9002, 0.7112, 0.9002, 0.4765, 0.9706, 0.4765, 0.9706, 0.4765, 0.9706, 0.4765, 0.9706, 0.4765, 0.9706, 0.4765, 0.9706, 0.4765, 0.9706, 0.4765, 0.9706, 0.4765, 0.9706, 0.4765, 0.9706, 0.4765, 0.9706, 0.4765, 0.9706, 0.4765, 0.9706, 0.4765, 0.9706, 0.4765, 0.9706, 0.4765, 0.9706, 0.4765, 0.9706, 0.4765, 0.9706, 0.4765, 0.9706, 0.4765, 0.9706, 0.4765, 0.9706, 0.4765, 0.9706, 0.4765, 0.9706, 0.4765, 0.9706, 0.3608, 0.7196, 0.3608, 0.7196, 0.3608, 0.7196, 0.3608, 0.7196, 0.3608, 0.7196, 0.3608, 0.7196, 0.3608, 0.7196, 0.3608, 0.7196, 0.3608, 0.7196, 0.3608, 0.7196, 0.3608, 0.7196, 0.3608, 0.7196, 0.3608, 0.7196, 0.3608, 0.7196, 0.3608, 0.7196, 0.3608, 0.7196, 0.3608, 0.7196, 0.3608, 0.7196, 0.3608, 0.7196, 0.3608, 0.7196, 0.3608, 0.7196, 0.3608, 0.7196, 0.3608, 0.7196, 0.3608, 0.7196, 0.3608, 0.7196, 0.3608, 0.7196, 0.3608, 0.7196, 0.3608, 0.7196, 0.3608, 0.7196, 0.3608, 0.7196, 0.3608, 0.7196, 0.3608, 0.7196, 0.3608, 0.7196, 0.3608, 0.7196, 0.3608, 0.7196, 0.3608, 0.7196, 0.3608, 0.7196, 0.3608, 0.7196, 0.3608, 0.7196, 0.3608, 0.7196, 0.3608, 0.7196, 0.3608, 0.7196, 0.3608, 0.7196, 0.3608, 0.7196, 0.3608, 0.7196, 0.3608, 0.7196, 0.3608, 0.7196, 0.3608, 0.7196, 0.3583, 0.7172, 0.3583, 0.7172, 0.3583, 0.7172, 0.3583, 0.7172, 0.3608, 0.7196, 0.3608, 0.7196, 0.3608, 0.7196, 0.3608, 0.7196, 0.3583, 0.7172, 0.3583, 0.7172, 0.3583, 0.7172, 0.3583, 0.7172, 0.3608, 0.7196, 0.3608, 0.7196, 0.3608, 0.7196, 0.3608, 0.7196, 0.3288, 0.5105, 0.3288, 0.5105, 0.3288, 0.5105, 0.3288, 0.5105, 0.3288, 0.5105, 0.3288, 0.5105, 0.3288, 0.5105, 0.3288, 0.5105, 0.3288, 0.5105, 0.3288, 0.5105, 0.3288, 0.5105, 0.3288, 0.5105, 0.3288, 0.5105, 0.3288, 0.5105, 0.3288, 0.5105, 0.3288, 0.5105, 0.3288, 0.5105, 0.3288, 0.5105, 0.3288, 0.5105, 0.3288, 0.5105, 0.7112, 0.9002, 0.7112, 0.9002, 0.7112, 0.9002, 0.7112, 0.9002, 0.2461, 0.9297, 0.2461, 0.9297, 0.2461, 0.9297, 0.2461, 0.9297, 0.7112, 0.9002, 0.7112, 0.9002, 0.7112, 0.9002, 0.7112, 0.9002, 0.7112, 0.9002, 0.7112, 0.9002, 0.7112, 0.9002, 0.7112, 0.9002, 0.7112, 0.9002, 0.7112, 0.9002, 0.7112, 0.9002, 0.7112, 0.9002, 0.7112, 0.9002, 0.7112, 0.9002, 0.7112, 0.9002, 0.7112, 0.9002, 0.7112, 0.9002, 0.7112, 0.9002, 0.7112, 0.9002, 0.7112, 0.9002, 0.7112, 0.9002, 0.7112, 0.9002, 0.7112, 0.9002, 0.7112, 0.9002, 0.09599, 0.9617, 0.09599, 0.9617, 0.09599, 0.9617, 0.09599, 0.9617, 0.09599, 0.9617, 0.09599, 0.9617, 0.09599, 0.9617, 0.09599, 0.9617, 0.09599, 0.9617, 0.09599, 0.9617, 0.09599, 0.9617, 0.09599, 0.9617, 0.09599, 0.9617, 0.09599, 0.9617, 0.09599, 0.9617, 0.09599, 0.9617, 0.7112, 0.9002, 0.7112, 0.9002, 0.7112, 0.9002, 0.7112, 0.9002, 0.4454, 0.9937, 0.4454, 0.9937, 0.4454, 0.9937, 0.4454, 0.9937, 0.7112, 0.9002, 0.7112, 0.9002, 0.7112, 0.9002, 0.7112, 0.9002, 0.7112, 0.9002, 0.4928, 0.9442, 0.4928, 0.9442, 0.4928, 0.9442, 0.4928, 0.9442, 0.4928, 0.9442, 0.4928, 0.9442, 0.4928, 0.9442, 0.4928, 0.9442, 0.4928, 0.9442, 0.4928, 0.9442, 0.4928, 0.9442, 0.4928, 0.9442, 0.4928, 0.9442, 0.4928, 0.9442, 0.4928, 0.9442, 0.4928, 0.9442, 0.4928, 0.9442, 0.4928, 0.9442, 0.4928, 0.9442, 0.4928, 0.9442, 0.7112, 0.9002, 0.7112, 0.9002, 0.7112, 0.9002, 0.7112, 0.9002, 0.4928, 0.9442, 0.4928, 0.9442, 0.4928, 0.9442, 0.4928, 0.9442, 0.4928, 0.9442, 0.4928, 0.9442, 0.4928, 0.9442, 0.4928, 0.9442, 0.4928, 0.9442, 0.4928, 0.9442, 0.4928, 0.9442, 0.4928, 0.9442, 0.4928, 0.9442, 0.4928, 0.9442, 0.4928, 0.9442, 0.4928, 0.9442, 0.7112, 0.9002, 0.7112, 0.9002, 0.7112, 0.9002, 0.7112, 0.9002, 0.7112, 0.9002, 0.7112, 0.9002, 0.7112, 0.9002, 0.7112, 0.9002, 0.7112, 0.9002, 0.7112, 0.9002, 0.7112, 0.9002, 0.7112, 0.9002, 0.7112, 0.9002, 0.7112, 0.9002, 0.7112, 0.9002, 0.7112, 0.9002, 0.7112, 0.9002, 0.7112, 0.9002, 0.7112, 0.9002, 0.7112, 0.9002, 0.7112, 0.9002, 0.7112, 0.9002, 0.7112, 0.9002, 0.7112, 0.9002, 0.7112, 0.9002, 0.7112, 0.9002, 0.7112, 0.9002, 0.7112, 0.9002, 0.7112, 0.9002, 0.7112, 0.9002, 0.7112, 0.9002, 0.7112, 0.9002, 0.7112, 0.9002, 0.7112, 0.9002, 0.7112, 0.9002, 0.7112, 0.9002, 0.7112, 0.9002, 0.7112, 0.9002, 0.7112, 0.9002, 0.7112, 0.9002, 0.4888, 0.9438, 0.4888, 0.9438, 0.4888, 0.9438, 0.4888, 0.9438, 0.7112, 0.9002, 0.7112, 0.9002, 0.7112, 0.9002, 0.7112, 0.9002, 0.7112, 0.9002, 0.7112, 0.9002, 0.7112, 0.9002, 0.7112, 0.9002, 0.7112, 0.9002, 0.7112, 0.9002, 0.7112, 0.9002, 0.7112, 0.9002, 0.4927, 0.9438, 0.4888, 0.9438, 0.4888, 0.9438, 0.4888, 0.9438, 0.4888, 0.9438, 0.4888, 0.9438, 0.4927, 0.9438, 0.4888, 0.9438, 0.4888, 0.9438, 0.4888, 0.9438, 0.4888, 0.9438, 0.4888, 0.9438, 0.4888, 0.9438, 0.4927, 0.9438, 0.4888, 0.9438, 0.4888, 0.9438, 0.4888, 0.9438, 0.4888, 0.9438, 0.4888, 0.9438, 0.4888, 0.9438, 0.4888, 0.9438, 0.4888, 0.9438, 0.4888, 0.9438, 0.4888, 0.9438, 0.4888, 0.9438, 0.4888, 0.9438, 0.4888, 0.9438, 0.4927, 0.9438, 0.4888, 0.9438, 0.4888, 0.9438, 0.4888, 0.9438, 0.4888, 0.9438, 0.4888, 0.9438, 0.4888, 0.9438, 0.4888, 0.9438, 0.4888, 0.9438, 0.4888, 0.9438, 0.4888, 0.9438, 0.4888, 0.9438, 0.4888, 0.9438, 0.4888, 0.9438, 0.4888, 0.9438, 0.4888, 0.9438, 0.4888, 0.9438, 0.4888, 0.9438, 0.4888, 0.9438, 0.4888, 0.9438, 0.4888, 0.9438, 0.7112, 0.9002, 0.7112, 0.9002, 0.7112, 0.9002, 0.7112, 0.9002, 0.7112, 0.9002, 0.7112, 0.9002, 0.7112, 0.9002, 0.7112, 0.9002, 0.7112, 0.9002, 0.7112, 0.9002, 0.7112, 0.9002, 0.7112, 0.9002, 0.7112, 0.9002, 0.7112, 0.9002, 0.7112, 0.9002, 0.7112, 0.9002, 0.7112, 0.9002, 0.7112, 0.9002, 0.7112, 0.9002, 0.7112, 0.9002, 0.7112, 0.9002, 0.7112, 0.9002, 0.7112, 0.9002, 0.7112, 0.9002, 0.7112, 0.9002, 0.7112, 0.9002, 0.7112, 0.9002, 0.7112, 0.9002, 0.7112, 0.9002, 0.7112, 0.9002, 0.7112, 0.9002, 0.7112, 0.9002, 0.7112, 0.9002, 0.7112, 0.9002, 0.7112, 0.9002, 0.7112, 0.9002, 0.7112, 0.9002, 0.7112, 0.9002, 0.7112, 0.9002, 0.7112, 0.9002, 0.7112, 0.9002, 0.7112, 0.9002, 0.7112, 0.9002, 0.7112, 0.9002, 0.7112, 0.9002, 0.7112, 0.9002, 0.7112, 0.9002, 0.7112, 0.9002, 0.7112, 0.9002, 0.7112, 0.9002, 0.7112, 0.9002, 0.7112, 0.9002, 0.7112, 0.9002, 0.7112, 0.9002, 0.7112, 0.9002, 0.7112, 0.9002, 0.7112, 0.9002, 0.7112, 0.9002, 0.7112, 0.9002, 0.7112, 0.9002, 0.7112, 0.9002, 0.7112, 0.9002, 0.7112, 0.9002, 0.7112, 0.9002, 0.3067, 0.5105, 0.3067, 0.5105, 0.3067, 0.5105, 0.3067, 0.5105, 0.7112, 0.9002, 0.7112, 0.9002, 0.7112, 0.9002, 0.7112, 0.9002, 0.7112, 0.9002, 0.7112, 0.9002, 0.7112, 0.9002, 0.7112, 0.9002, 0.7112, 0.9002, 0.7112, 0.9002, 0.7112, 0.9002, 0.7112, 0.9002, 0.3067, 0.5105, 0.3067, 0.5105, 0.3067, 0.5105, 0.3067, 0.5105, 0.3067, 0.5105, 0.3067, 0.5105, 0.3067, 0.5105, 0.3067, 0.5105, 0.3067, 0.5105, 0.3067, 0.5105, 0.3067, 0.5105, 0.3067, 0.5105, 0.3067, 0.5105, 0.3067, 0.5105, 0.3067, 0.5105, 0.3067, 0.5105, 0.3067, 0.5105, 0.3067, 0.5105, 0.3067, 0.5105, 0.3067, 0.5105, 0.3067, 0.5105, 0.3067, 0.5105, 0.3067, 0.5105, 0.3067, 0.5105, 0.3067, 0.5105, 0.3067, 0.5105, 0.3067, 0.5105, 0.3067, 0.5105, 0.3067, 0.5105, 0.3067, 0.5105, 0.3067, 0.5105, 0.3067, 0.5105, 0.3067, 0.5105, 0.3067, 0.5105, 0.3067, 0.5105, 0.3067, 0.5105, 0.3067, 0.5105, 0.3067, 0.5105, 0.3067, 0.5105, 0.3067, 0.5105, 0.3067, 0.5105, 0.3067, 0.5105, 0.3067, 0.5105, 0.3067, 0.5105, 0.3067, 0.5105, 0.3067, 0.5105, 0.3067, 0.5105, 0.3067, 0.5105, 0.3067, 0.5105, 0.3067, 0.5105, 0.3067, 0.5105, 0.3067, 0.5105, 0.3067, 0.5105, 0.3067, 0.5105, 0.3067, 0.5105, 0.3067, 0.5105, 0.3067, 0.5105, 0.3067, 0.5105, 0.3067, 0.5105, 0.3067, 0.5105, 0.3067, 0.5105, 0.3067, 0.5105, 0.3067, 0.5105, 0.3067, 0.5105, 0.3067, 0.5105, 0.3067, 0.5105, 0.3067, 0.5105, 0.3067, 0.5105, 0.3091, 0.508, 0.3091, 0.508, 0.3091, 0.508, 0.3091, 0.508, 0.3091, 0.508, 0.3091, 0.508, 0.3091, 0.508, 0.3091, 0.508, 0.3067, 0.5105, 0.3067, 0.5105, 0.3067, 0.5105, 0.3067, 0.5105, 0.3067, 0.5105, 0.3067, 0.5105, 0.3067, 0.5105, 0.3067, 0.5105, 0.3067, 0.5105, 0.3067, 0.5105, 0.3067, 0.5105, 0.3067, 0.5105, 0.3067, 0.5105, 0.3067, 0.5105, 0.3067, 0.5105, 0.3067, 0.5105, 0.3067, 0.5105, 0.3067, 0.5105, 0.3067, 0.5105, 0.3067, 0.5105, 0.3067, 0.5105, 0.3067, 0.5105, 0.3067, 0.5105, 0.3067, 0.5105, 0.3067, 0.5105, 0.3067, 0.5105, 0.3067, 0.5105, 0.3067, 0.5105, 0.3067, 0.5105, 0.3067, 0.5105, 0.3067, 0.5105, 0.3067, 0.5105, 0.3067, 0.5105, 0.3067, 0.5105, 0.3067, 0.5105, 0.3067, 0.5105, 0.3067, 0.5105, 0.3067, 0.5105, 0.3067, 0.5105, 0.3067, 0.5105, 0.3067, 0.5105, 0.3067, 0.5105, 0.3067, 0.5105, 0.3067, 0.5105, 0.3067, 0.5105, 0.3067, 0.5105, 0.3067, 0.5105, 0.3067, 0.5105, 0.3067, 0.5105, 0.3067, 0.5105, 0.3067, 0.5105, 0.3067, 0.5105, 0.3067, 0.5105, 0.3067, 0.5105, 0.3067, 0.5105, 0.3067, 0.5105, 0.3067, 0.5105, 0.3067, 0.5105, 0.3067, 0.5105, 0.3067, 0.5105, 0.3091, 0.508, 0.3091, 0.508, 0.3091, 0.508, 0.3091, 0.508, 0.3067, 0.5105, 0.3067, 0.5105, 0.3067, 0.5105, 0.3067, 0.5105, 0.3042, 0.5105, 0.3042, 0.5105, 0.3042, 0.5105, 0.3042, 0.5105, 0.3042, 0.5105, 0.3042, 0.5105, 0.3042, 0.5105, 0.3042, 0.5105, 0.3042, 0.5105, 0.3042, 0.5105, 0.3042, 0.5105, 0.3042, 0.5105, 0.3091, 0.508, 0.3091, 0.508, 0.3091, 0.508, 0.3091, 0.508, 0.3091, 0.508, 0.3091, 0.508, 0.3091, 0.508, 0.3091, 0.508, 0.3091, 0.508, 0.3091, 0.508, 0.3091, 0.508, 0.3091, 0.508, 0.3091, 0.508, 0.3091, 0.508, 0.3091, 0.508, 0.3091, 0.508, 0.3091, 0.508, 0.3091, 0.508, 0.3091, 0.508, 0.3091, 0.508, 0.3042, 0.5105, 0.3042, 0.5105, 0.3042, 0.5105, 0.3042, 0.5105, 0.3091, 0.508, 0.3091, 0.508, 0.3091, 0.508, 0.3091, 0.508, 0.7112, 0.9002, 0.7112, 0.9002, 0.7112, 0.9002, 0.7112, 0.9002, 0.3042, 0.5105, 0.3042, 0.5105, 0.3042, 0.5105, 0.3042, 0.5105, 0.3042, 0.5105, 0.3042, 0.5105, 0.3042, 0.5105, 0.3042, 0.5105, 0.3091, 0.508, 0.3091, 0.508, 0.3091, 0.508, 0.3091, 0.508, 0.3042, 0.5105, 0.3042, 0.5105, 0.3042, 0.5105, 0.3042, 0.5105, 0.3091, 0.508, 0.3091, 0.508, 0.3091, 0.508, 0.3091, 0.508, 0.3091, 0.508, 0.3091, 0.508, 0.3091, 0.508, 0.3091, 0.508, 0.3042, 0.5105, 0.3042, 0.5105, 0.3042, 0.5105, 0.3042, 0.5105, 0.3091, 0.508, 0.3091, 0.508, 0.3091, 0.508, 0.3091, 0.508, 0.7112, 0.9002, 0.7112, 0.9002, 0.7112, 0.9002, 0.7112, 0.9002, 0.3042, 0.5105, 0.3042, 0.5105, 0.3042, 0.5105, 0.3042, 0.5105, 0.7112, 0.9002, 0.7112, 0.9002, 0.7112, 0.9002, 0.7112, 0.9002, 0.3066, 0.5117, 0.3066, 0.5117, 0.3066, 0.5117, 0.3066, 0.5117, 0.3066, 0.5117, 0.3066, 0.5117, 0.3066, 0.5117, 0.3066, 0.5117, 0.3066, 0.5117, 0.3066, 0.5117, 0.3066, 0.5117, 0.3066, 0.5117, 0.3066, 0.5117, 0.3066, 0.5117, 0.3066, 0.5117, 0.3066, 0.5117, 0.7112, 0.9002, 0.7112, 0.9002, 0.7112, 0.9002, 0.7112, 0.9002, 0.7112, 0.9002, 0.7112, 0.9002, 0.7112, 0.9002, 0.7112, 0.9002, 0.7112, 0.9002, 0.7112, 0.9002, 0.7112, 0.9002, 0.7112, 0.9002, 0.7112, 0.9002, 0.7112, 0.9002, 0.7112, 0.9002, 0.7112, 0.9002, 0.7112, 0.9002, 0.7112, 0.9002, 0.7112, 0.9002, 0.7112, 0.9002, 0.7112, 0.9002, 0.7112, 0.9002, 0.7112, 0.9002, 0.7112, 0.9002, 0.7112, 0.9002, 0.7112, 0.9002, 0.7112, 0.9002, 0.7112, 0.9002, 0.7112, 0.9002, 0.7112, 0.9002, 0.7112, 0.9002, 0.7112, 0.9002, 0.7112, 0.9002, 0.7112, 0.9002, 0.7112, 0.9002, 0.7112, 0.9002, 0.7112, 0.9002, 0.7112, 0.9002, 0.7112, 0.9002, 0.7112, 0.9002, 0.7112, 0.9002, 0.7112, 0.9002, 0.7112, 0.9002, 0.7112, 0.9002, 0.7112, 0.9002, 0.7112, 0.9002, 0.7112, 0.9002, 0.7112, 0.9002, 0.7112, 0.9002, 0.7112, 0.9002, 0.7112, 0.9002, 0.7112, 0.9002, 0.7112, 0.9002, 0.7112, 0.9002, 0.7112, 0.9002, 0.7112, 0.9002, 0.7112, 0.9002, 0.7112, 0.9002, 0.7112, 0.9002, 0.7112, 0.9002, 0.7112, 0.9002, 0.7112, 0.9002, 0.7112, 0.9002, 0.7112, 0.9002, 0.4765, 0.9706, 0.4765, 0.9706, 0.4765, 0.9706, 0.4765, 0.9706, 0.4765, 0.9706, 0.4765, 0.9706, 0.4765, 0.9706, 0.4765, 0.9706, 0.4765, 0.9706, 0.4765, 0.9706, 0.4765, 0.9706, 0.4765, 0.9706, 0.4765, 0.9706, 0.4765, 0.9706, 0.4765, 0.9706, 0.4765, 0.9706, 0.4765, 0.9706, 0.4765, 0.9706, 0.4765, 0.9706, 0.4765, 0.9706, 0.4765, 0.9706, 0.4765, 0.9706, 0.4765, 0.9706, 0.4765, 0.9706, 0.3608, 0.7196, 0.3608, 0.7196, 0.3608, 0.7196, 0.3608, 0.7196, 0.3608, 0.7196, 0.3608, 0.7196, 0.3608, 0.7196, 0.3608, 0.7196, 0.3608, 0.7196, 0.3608, 0.7196, 0.3608, 0.7196, 0.3608, 0.7196, 0.3608, 0.7196, 0.3608, 0.7196, 0.3608, 0.7196, 0.3608, 0.7196, 0.3608, 0.7196, 0.3608, 0.7196, 0.3608, 0.7196, 0.3608, 0.7196, 0.3608, 0.7196, 0.3608, 0.7196, 0.3608, 0.7196, 0.3608, 0.7196, 0.3608, 0.7196, 0.3608, 0.7196, 0.3608, 0.7196, 0.3608, 0.7196, 0.3608, 0.7196, 0.3608, 0.7196, 0.3608, 0.7196, 0.3608, 0.7196, 0.3608, 0.7196, 0.3608, 0.7196, 0.3608, 0.7196, 0.3608, 0.7196, 0.3608, 0.7196, 0.3608, 0.7196, 0.3608, 0.7196, 0.3608, 0.7196, 0.3608, 0.7196, 0.3608, 0.7196, 0.3608, 0.7196, 0.3608, 0.7196, 0.3608, 0.7196, 0.3608, 0.7196, 0.3608, 0.7196, 0.3608, 0.7196, 0.3583, 0.7172, 0.3583, 0.7172, 0.3583, 0.7172, 0.3583, 0.7172, 0.3608, 0.7196, 0.3608, 0.7196, 0.3608, 0.7196, 0.3608, 0.7196, 0.3583, 0.7172, 0.3583, 0.7172, 0.3583, 0.7172, 0.3583, 0.7172, 0.3608, 0.7196, 0.3608, 0.7196, 0.3608, 0.7196, 0.3608, 0.7196, 0.3288, 0.5105, 0.3288, 0.5105, 0.3288, 0.5105, 0.3288, 0.5105, 0.3288, 0.5105, 0.3288, 0.5105, 0.3288, 0.5105, 0.3288, 0.5105, 0.3288, 0.5105, 0.3288, 0.5105, 0.3288, 0.5105, 0.3288, 0.5105, 0.3288, 0.5105, 0.3288, 0.5105, 0.3288, 0.5105, 0.3288, 0.5105, 0.3288, 0.5105, 0.3288, 0.5105, 0.3288, 0.5105, 0.3288, 0.5105, 0.7112, 0.9002, 0.7112, 0.9002, 0.7112, 0.9002, 0.7112, 0.9002, 0.7112, 0.9002, 0.7112, 0.9002, 0.7112, 0.9002, 0.7112, 0.9002, 0.7112, 0.9002, 0.7112, 0.9002, 0.7112, 0.9002, 0.7112, 0.9002, 0.7112, 0.9002, 0.7112, 0.9002, 0.7112, 0.9002, 0.7112, 0.9002, 0.7112, 0.9002, 0.7112, 0.9002, 0.7112, 0.9002, 0.7112, 0.9002, 0.7112, 0.9002, 0.7112, 0.9002, 0.7112, 0.9002, 0.7112, 0.9002, 0.7112, 0.9002, 0.7112, 0.9002, 0.7112, 0.9002, 0.7112, 0.9002, 0.09599, 0.9617, 0.09599, 0.9617, 0.09599, 0.9617, 0.09599, 0.9617, 0.09599, 0.9617, 0.09599, 0.9617, 0.09599, 0.9617, 0.09599, 0.9617, 0.09599, 0.9617, 0.09599, 0.9617, 0.09599, 0.9617, 0.09599, 0.9617, 0.09599, 0.9617, 0.09599, 0.9617, 0.09599, 0.9617, 0.09599, 0.9617, 0.7112, 0.9002, 0.7112, 0.9002, 0.7112, 0.9002, 0.7112, 0.9002, 0.4454, 0.9937, 0.4454, 0.9937, 0.4454, 0.9937, 0.4454, 0.9937, 0.7112, 0.9002, 0.7112, 0.9002, 0.7112, 0.9002, 0.7112, 0.9002, 0.7112, 0.9002, 0.4928, 0.9442, 0.4928, 0.9442, 0.4928, 0.9442, 0.4928, 0.9442, 0.4928, 0.9442, 0.4928, 0.9442, 0.4928, 0.9442, 0.4928, 0.9442, 0.4928, 0.9442, 0.4928, 0.9442, 0.4928, 0.9442, 0.4928, 0.9442, 0.4928, 0.9442, 0.4928, 0.9442, 0.4928, 0.9442, 0.4928, 0.9442, 0.4928, 0.9442, 0.4928, 0.9442, 0.4928, 0.9442, 0.4928, 0.9442, 0.7112, 0.9002, 0.7112, 0.9002, 0.7112, 0.9002, 0.7112, 0.9002, 0.4928, 0.9442, 0.4928, 0.9442, 0.4928, 0.9442, 0.4928, 0.9442, 0.4928, 0.9442, 0.4928, 0.9442, 0.4928, 0.9442, 0.4928, 0.9442, 0.4928, 0.9442, 0.4928, 0.9442, 0.4928, 0.9442, 0.4928, 0.9442, 0.4928, 0.9442, 0.4928, 0.9442, 0.4928, 0.9442, 0.4928, 0.9442])
me_cube.materials.append(mat_material)
me_cube.use_mirror_vertex_groups = False
me_cube.update()

# ---- objects
ob_alan = bpy.data.objects.new('Alan', me_cube)

# ---- transforms, parenting, visibility, modifiers, constraints
ob_alan.location = (0.0, 0.0, 0.0)
ob_alan.scale = (1.0, 1.0, 1.131)
ob_alan.lock_rotations_4d = False
ob_alan.empty_display_type = 'ARROWS'
ob_alan.lineart.crease_threshold = 0.0

# ---- collection membership
col_collection.objects.link(ob_alan)

# ---- scene / render settings (as saved in the file)
scene.frame_start = 1; scene.frame_end = 250; scene.frame_set(51)
scene.render.engine = 'BLENDER_EEVEE_NEXT'
scene.cycles.sampling_pattern = 'TABULATED_SOBOL'
scene.view_settings.view_transform = 'Filmic'
bpy.context.view_layer.update()

# ---- added for rendering (the .blend has no active camera and no usable light): camera, sun
cam_auto = bpy.data.cameras.new('AutoCamera')
cam_auto.lens = 50.0
cam_auto.sensor_width = 36.0
cam_auto.clip_end = 1000.0
ob_auto_camera = bpy.data.objects.new('AutoCamera', cam_auto)
scene.collection.objects.link(ob_auto_camera)
ob_auto_camera.location = (2.23162, -2.6706, 2.738)
ob_auto_camera.rotation_euler = (1.09748, -7.21219e-08, 0.694738)
scene.camera = ob_auto_camera
light_auto_sun = bpy.data.lights.new('AutoSun', 'SUN')
light_auto_sun.energy = 3.0
light_auto_sun.angle = 0.0523599
ob_auto_sun = bpy.data.objects.new('AutoSun', light_auto_sun)
scene.collection.objects.link(ob_auto_sun)
ob_auto_sun.rotation_euler = (0.872665, 0.174533, 0.523599)
bpy.context.view_layer.update()

